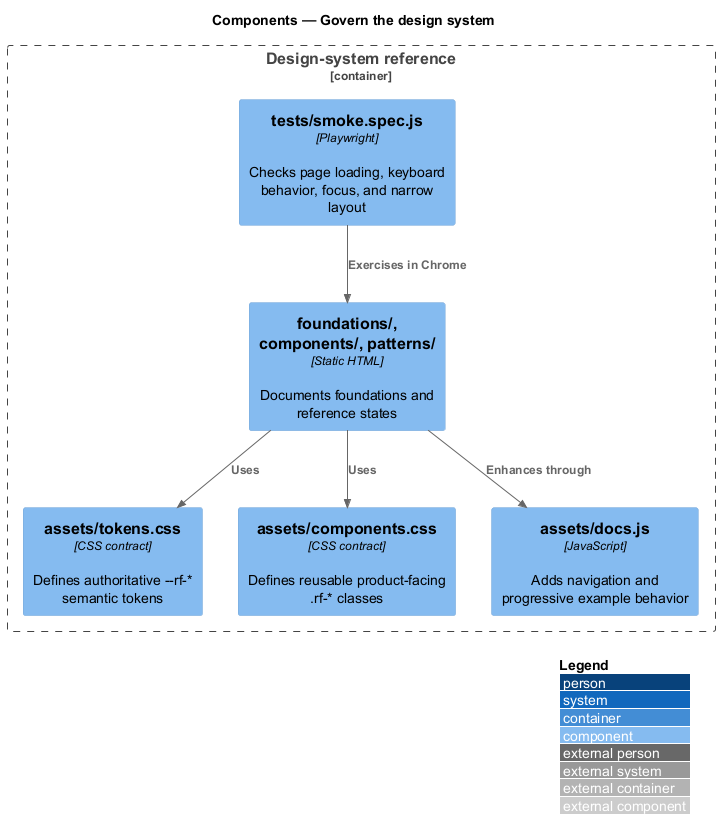

The diagram above was rendered by PlantUML. Its source (embedded in the PNG):
@startuml
!include <C4/C4_Component>
LAYOUT_WITH_LEGEND()
title Components — Govern the design system

Container_Boundary(reference, "Design-system reference") {
  Component(tokens, "assets/tokens.css", "CSS contract", "Defines authoritative --rf-* semantic tokens")
  Component(components, "assets/components.css", "CSS contract", "Defines reusable product-facing .rf-* classes")
  Component(pages, "foundations/, components/, patterns/", "Static HTML", "Documents foundations and reference states")
  Component(runtime, "assets/docs.js", "JavaScript", "Adds navigation and progressive example behavior")
  Component(tests, "tests/smoke.spec.js", "Playwright", "Checks page loading, keyboard behavior, focus, and narrow layout")
}

Rel(pages, tokens, "Uses")
Rel(pages, components, "Uses")
Rel(pages, runtime, "Enhances through")
Rel(tests, pages, "Exercises in Chrome")
@enduml